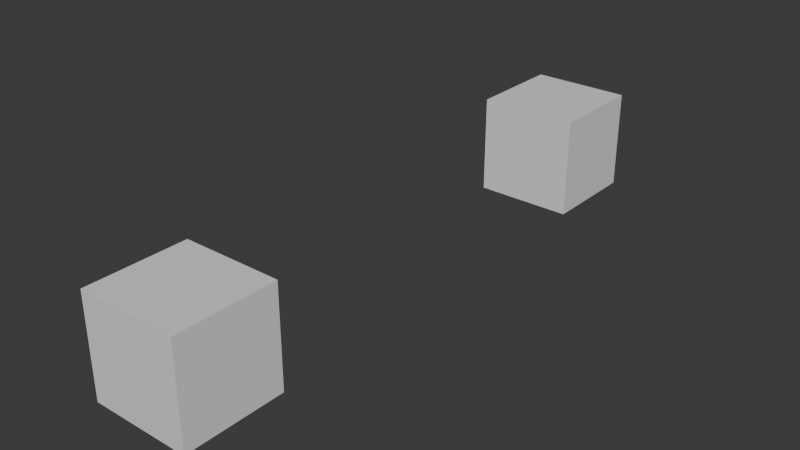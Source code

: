 # Source: muted_groups_different_input_subtype.blend  (saved by Blender 5.2.7; exported with 4.5.12 LTS)
import bpy
from mathutils import Matrix  # noqa: F401  (used for matrix-valued properties, if any)

bpy.ops.wm.read_factory_settings(use_empty=True)
scene = bpy.context.scene
scene.name = 'Scene'

# ---- materials (node trees are filled in below, after node groups)
mat_material = bpy.data.materials.new('Material')
mat_material.alpha_threshold = 0.0
mat_material.use_backface_culling_lightprobe_volume = False
mat_material.roughness = 0.5
mat_material.line_color = (0.0, 0.0, 0.0, 1.0)

# ---- node groups
ng_nodegroup = bpy.data.node_groups.new('NodeGroup', 'GeometryNodeTree')
_s = ng_nodegroup.interface.new_socket(name='Value', in_out='OUTPUT', socket_type='NodeSocketFloat')
_s = ng_nodegroup.interface.new_socket(name='Value', in_out='INPUT', socket_type='NodeSocketFloat')
_s.subtype = 'FACTOR'
_s.default_value = 0.5
_s.min_value = 0.0
_s.max_value = 1.0
_N = ng_nodegroup.nodes; _L = ng_nodegroup.links
n0 = _N.new('NodeGroupInput'); n0.name = 'Group Input'; n0.location = (-340, 0)
n1 = _N.new('NodeGroupOutput'); n1.name = 'Group Output'; n1.location = (200, 0)
n2 = _N.new('ShaderNodeMath'); n2.name = 'Math'; n2.location = (-63, 59)
n2.inputs[1].default_value = 1.0
_L.new(n0.outputs[0], n2.inputs[0])
_L.new(n2.outputs[0], n1.inputs[0])
n1.is_active_output = True
ng_geometry_nodes = bpy.data.node_groups.new('Geometry Nodes', 'GeometryNodeTree')
_s = ng_geometry_nodes.interface.new_socket(name='Geometry', in_out='OUTPUT', socket_type='NodeSocketGeometry')
_s = ng_geometry_nodes.interface.new_socket(name='Geometry', in_out='INPUT', socket_type='NodeSocketGeometry')
ng_geometry_nodes.is_modifier = True
_N = ng_geometry_nodes.nodes; _L = ng_geometry_nodes.links
n0 = _N.new('NodeGroupInput'); n0.name = 'Group Input'; n0.location = (-340, 0)
n1 = _N.new('NodeGroupOutput'); n1.name = 'Group Output'; n1.location = (200, 0)
n2 = _N.new('GeometryNodeGroup'); n2.name = 'Group'; n2.location = (-273, -95)
n2.mute = True
n2.node_tree = ng_nodegroup
n3 = _N.new('GeometryNodeTransform'); n3.name = 'Transform Geometry'; n3.location = (-36, 5)
n4 = _N.new('ShaderNodeValue'); n4.name = 'Value'; n4.location = (-493, -120)
n4.outputs[0].default_value = -2.0
_L.new(n3.outputs[0], n1.inputs[0])
_L.new(n0.outputs[0], n3.inputs[0])
_L.new(n2.outputs[0], n3.inputs[1])
_L.new(n4.outputs[0], n2.inputs[0])
n1.is_active_output = True

# ---- material node trees
mat_material.use_nodes = True; mat_material.node_tree.nodes.clear()
_N = mat_material.node_tree.nodes; _L = mat_material.node_tree.links
n0 = _N.new('ShaderNodeOutputMaterial'); n0.name = 'Material Output'; n0.location = (300, 300)
n1 = _N.new('ShaderNodeBsdfPrincipled'); n1.name = 'Principled BSDF'; n1.location = (10, 300)
n1.inputs[3].default_value = 1.45
_L.new(n1.outputs[0], n0.inputs[0])
n0.is_active_output = True

# ---- world
world_world = bpy.data.worlds.new('World'); scene.world = world_world
world_world.use_nodes = True; world_world.node_tree.nodes.clear()
_N = world_world.node_tree.nodes; _L = world_world.node_tree.links
n0 = _N.new('ShaderNodeOutputWorld'); n0.name = 'World Output'; n0.location = (300, 300)
n1 = _N.new('ShaderNodeBackground'); n1.name = 'Background'; n1.location = (10, 300)
n1.inputs[0].default_value = (0.05088, 0.05088, 0.05088, 1.0)
_L.new(n1.outputs[0], n0.inputs[0])
n0.is_active_output = True
world_world.color = (0.05088, 0.05088, 0.05088)
world_world.sun_shadow_jitter_overblur = 0.0

# ---- meshes
me_cube = bpy.data.meshes.new('Cube')
me_cube.from_pydata([(1.0, 1.0, 1.0), (1.0, 1.0, -1.0), (1.0, -1.0, 1.0), (1.0, -1.0, -1.0), (-1.0, 1.0, 1.0), (-1.0, 1.0, -1.0), (-1.0, -1.0, 1.0), (-1.0, -1.0, -1.0)], [], [(0, 4, 6, 2), (3, 2, 6, 7), (7, 6, 4, 5), (5, 1, 3, 7), (1, 0, 2, 3), (5, 4, 0, 1)])
_uv = me_cube.uv_layers.new(name='UVMap')
_uv.uv.foreach_set('vector', [0.625, 0.5, 0.875, 0.5, 0.875, 0.75, 0.625, 0.75, 0.375, 0.75, 0.625, 0.75, 0.625, 1.0, 0.375, 1.0, 0.375, 0.0, 0.625, 0.0, 0.625, 0.25, 0.375, 0.25, 0.125, 0.5, 0.375, 0.5, 0.375, 0.75, 0.125, 0.75, 0.375, 0.5, 0.625, 0.5, 0.625, 0.75, 0.375, 0.75, 0.375, 0.25, 0.625, 0.25, 0.625, 0.5, 0.375, 0.5])
me_cube.materials.append(mat_material)
me_cube.use_mirror_vertex_groups = False
me_cube.update()
me_cube_001 = bpy.data.meshes.new('Cube.001')
me_cube_001.from_pydata([(-1.0, -1.0, -1.0), (-1.0, -1.0, -3.0), (-1.0, -3.0, -1.0), (-1.0, -3.0, -3.0), (-3.0, -1.0, -1.0), (-3.0, -1.0, -3.0), (-3.0, -3.0, -1.0), (-3.0, -3.0, -3.0)], [], [(0, 4, 6, 2), (3, 2, 6, 7), (7, 6, 4, 5), (5, 1, 3, 7), (1, 0, 2, 3), (5, 4, 0, 1)])
_uv = me_cube_001.uv_layers.new(name='UVMap')
_uv.uv.foreach_set('vector', [0.625, 0.5, 0.875, 0.5, 0.875, 0.75, 0.625, 0.75, 0.375, 0.75, 0.625, 0.75, 0.625, 1.0, 0.375, 1.0, 0.375, 0.0, 0.625, 0.0, 0.625, 0.25, 0.375, 0.25, 0.125, 0.5, 0.375, 0.5, 0.375, 0.75, 0.125, 0.75, 0.375, 0.5, 0.625, 0.5, 0.625, 0.75, 0.375, 0.75, 0.375, 0.25, 0.625, 0.25, 0.625, 0.5, 0.375, 0.5])
me_cube_001.materials.append(mat_material)
me_cube_001.use_mirror_vertex_groups = False
me_cube_001.update()

# ---- objects
ob_test_object = bpy.data.objects.new('test_object', me_cube)
ob_expected_object = bpy.data.objects.new('expected_object', me_cube_001)

# ---- transforms, parenting, visibility, modifiers, constraints
ob_test_object.location = (0.0, 0.0, 0.0)
ob_test_object.lock_rotations_4d = False
ob_test_object.empty_display_type = 'ARROWS'
ob_test_object.lineart.crease_threshold = 0.0
_m = ob_test_object.modifiers.new('GeometryNodes', 'NODES')
_m.node_group = ng_geometry_nodes
ob_expected_object.location = (0.0, 10.0, 0.0)
ob_expected_object.lock_rotations_4d = False
ob_expected_object.empty_display_type = 'ARROWS'
ob_expected_object.lineart.crease_threshold = 0.0

# ---- collection membership
scene.collection.objects.link(ob_test_object)
scene.collection.objects.link(ob_expected_object)

# ---- scene / render settings (as saved in the file)
scene.frame_start = 1; scene.frame_end = 250; scene.frame_set(1)
scene.render.engine = 'BLENDER_EEVEE_NEXT'
scene.render.bake_bias = 0.0
scene.render.bake_samples = 0
bpy.context.view_layer.update()

# ---- added for rendering (the .blend has no active camera and no usable light): camera, sun
cam_auto = bpy.data.cameras.new('AutoCamera')
cam_auto.lens = 50.0
cam_auto.sensor_width = 36.0
cam_auto.clip_end = 1000.0
ob_auto_camera = bpy.data.objects.new('AutoCamera', cam_auto)
scene.collection.objects.link(ob_auto_camera)
ob_auto_camera.location = (9.40693, -10.6883, 7.12555)
ob_auto_camera.rotation_euler = (1.09748, -7.21219e-08, 0.694738)
scene.camera = ob_auto_camera
light_auto_sun = bpy.data.lights.new('AutoSun', 'SUN')
light_auto_sun.energy = 3.0
light_auto_sun.angle = 0.0523599
ob_auto_sun = bpy.data.objects.new('AutoSun', light_auto_sun)
scene.collection.objects.link(ob_auto_sun)
ob_auto_sun.rotation_euler = (0.872665, 0.174533, 0.523599)
bpy.context.view_layer.update()
